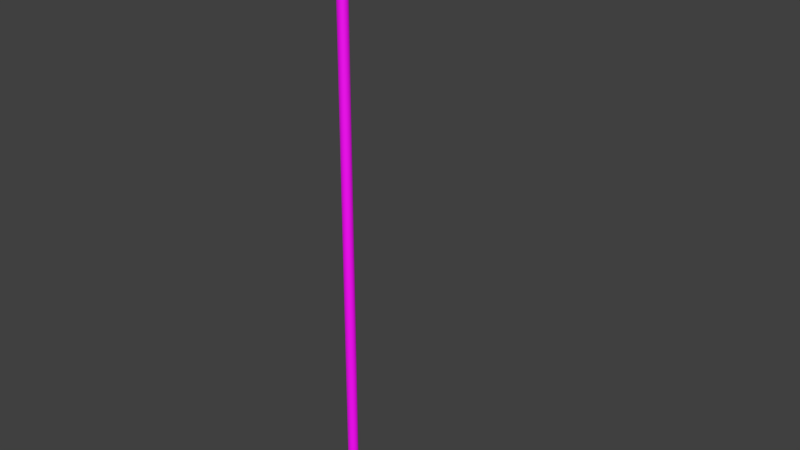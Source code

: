 # Source: golf-flag.blend  (saved by Blender 4.0.36; exported with 4.5.12 LTS)
import bpy
from mathutils import Matrix  # noqa: F401  (used for matrix-valued properties, if any)

bpy.ops.wm.read_factory_settings(use_empty=True)
scene = bpy.context.scene
scene.name = 'Scene'

# ---- collections
col_collection_1 = bpy.data.collections.new('Collection 1'); scene.collection.children.link(col_collection_1)

# ---- images (referenced by path relative to the original .blend; pixels are not part of the script)
import os
ASSET_DIR = os.environ.get("B2B_ASSET_DIR", "")  # directory of the original .blend (textures are referenced by path, not embedded)
HERE = os.path.dirname(os.path.abspath(__file__))  # packed textures are extracted next to this script under _unpacked/

def load_image(name, relpath, width, height, colorspace="sRGB"):
    """Load a texture the original file referenced (path relative to the .blend, or extracted next to this script)."""
    p = next((c for c in (os.path.join(HERE, relpath), os.path.join(ASSET_DIR, relpath)) if relpath and os.path.exists(c)), "")
    if p:
        img = bpy.data.images.load(p, check_existing=True)
        img.name = name
    else:  # same state as the original file: an image datablock whose file is absent (Cycles renders it pink)
        img = bpy.data.images.new(name, width, height)
        img.source = "FILE"
        img.filepath = "//" + (relpath or name)
    img.colorspace_settings.name = colorspace
    return img
img_golf_flag = load_image('golf-flag', 'golf-flag.png', 1024, 1024, 'sRGB')

# ---- materials (node trees are filled in below, after node groups)
mat_material = bpy.data.materials.new('Material')
mat_material.alpha_threshold = 0.0
mat_material.use_transparent_shadow = False
mat_material.preview_render_type = 'FLAT'
mat_material.roughness = 0.5
mat_material.specular_intensity = 0.0

# ---- material node trees
mat_material.use_nodes = True; mat_material.node_tree.nodes.clear()
_N = mat_material.node_tree.nodes; _L = mat_material.node_tree.links
n0 = _N.new('ShaderNodeBsdfPrincipled'); n0.name = 'Principled BSDF'; n0.location = (10, 300)
n0.inputs[3].default_value = 1.45
n1 = _N.new('ShaderNodeOutputMaterial'); n1.name = 'Material Output'; n1.location = (300, 300)
n2 = _N.new('ShaderNodeTexImage'); n2.name = 'Image Texture'; n2.location = (-280, 280)
n2.image = img_golf_flag
_L.new(n0.outputs[0], n1.inputs[0])
_L.new(n2.outputs[0], n0.inputs[0])
n1.is_active_output = True

# ---- world
world_world = bpy.data.worlds.new('World'); scene.world = world_world
world_world.color = (0.05088, 0.05088, 0.05088)
world_world.use_sun_shadow = False
world_world.sun_shadow_jitter_overblur = 0.0
world_world.cycles.sampling_method = 'MANUAL'
world_world.cycles.sample_map_resolution = 256

# ---- meshes
me_cylinder = bpy.data.meshes.new('Cylinder')
me_cylinder.from_pydata([(0.0, 0.02, -0.2007), (0.0, 0.02, 2.0), (0.003902, 0.01962, -0.2007), (0.003902, 0.01962, 2.0), (0.007654, 0.01848, -0.2007), (0.007654, 0.01848, 2.0), (0.01111, 0.01663, -0.2007), (0.01111, 0.01663, 2.0), (0.01414, 0.01414, -0.2007), (0.01414, 0.01414, 2.0), (0.01663, 0.01111, -0.2007), (0.01663, 0.01111, 2.0), (0.01848, 0.007654, -0.2007), (0.01848, 0.007654, 2.0), (0.01962, 0.003902, -0.2007), (0.01962, 0.003902, 2.0), (0.02, 1.51e-09, -0.2007), (0.02, 1.51e-09, 2.0), (0.01962, -0.003902, -0.2007), (0.01962, -0.003902, 2.0), (0.01848, -0.007654, -0.2007), (0.01848, -0.007654, 2.0), (0.01663, -0.01111, -0.2007), (0.01663, -0.01111, 2.0), (0.01414, -0.01414, -0.2007), (0.01414, -0.01414, 2.0), (0.01111, -0.01663, -0.2007), (0.01111, -0.01663, 2.0), (0.007654, -0.01848, -0.2007), (0.007654, -0.01848, 2.0), (0.003902, -0.01962, -0.2007), (0.003902, -0.01962, 2.0), (-6.517e-09, -0.02, -0.2007), (-6.517e-09, -0.02, 2.0), (-0.003902, -0.01962, -0.2007), (-0.003902, -0.01962, 2.0), (-0.007654, -0.01848, -0.2007), (-0.007654, -0.01848, 2.0), (-0.01111, -0.01663, -0.2007), (-0.01111, -0.01663, 2.0), (-0.01414, -0.01414, -0.2007), (-0.01414, -0.01414, 2.0), (-0.01663, -0.01111, -0.2007), (-0.01663, -0.01111, 2.0), (-0.01848, -0.007654, -0.2007), (-0.01848, -0.007654, 2.0), (-0.01962, -0.003902, -0.2007), (-0.01962, -0.003902, 2.0), (-0.02, 1.931e-08, -0.2007), (-0.02, 1.931e-08, 2.0), (-0.01962, 0.003902, -0.2007), (-0.01962, 0.003902, 2.0), (-0.01848, 0.007654, -0.2007), (-0.01848, 0.007654, 2.0), (-0.01663, 0.01111, -0.2007), (-0.01663, 0.01111, 2.0), (-0.01414, 0.01414, -0.2007), (-0.01414, 0.01414, 2.0), (-0.01111, 0.01663, -0.2007), (-0.01111, 0.01663, 2.0), (-0.007654, 0.01848, -0.2007), (-0.007654, 0.01848, 2.0), (-0.003902, 0.01962, -0.2007), (-0.003902, 0.01962, 2.0), (-0.04203, -0.02749, 1.656), (-0.04203, -0.02749, 1.948), (-0.04203, 0.02752, 1.656), (-0.04203, 0.02752, 1.948), (0.513, -0.009271, 1.753), (0.513, -0.009271, 1.852), (0.513, 0.009304, 1.753), (0.513, 0.009304, 1.852), (0.0, 0.02, 0.3495), (0.0, 0.02, 0.8997), (0.0, 0.02, 1.45), (0.003902, 0.01962, 1.45), (0.003902, 0.01962, 0.8997), (0.003902, 0.01962, 0.3495), (0.007654, 0.01848, 1.45), (0.007654, 0.01848, 0.8997), (0.007654, 0.01848, 0.3495), (0.01111, 0.01663, 1.45), (0.01111, 0.01663, 0.8997), (0.01111, 0.01663, 0.3495), (0.01414, 0.01414, 1.45), (0.01414, 0.01414, 0.8997), (0.01414, 0.01414, 0.3495), (0.01663, 0.01111, 1.45), (0.01663, 0.01111, 0.8997), (0.01663, 0.01111, 0.3495), (0.01848, 0.007654, 1.45), (0.01848, 0.007654, 0.8997), (0.01848, 0.007654, 0.3495), (0.01962, 0.003902, 1.45), (0.01962, 0.003902, 0.8997), (0.01962, 0.003902, 0.3495), (0.02, 1.51e-09, 1.45), (0.02, 1.51e-09, 0.8997), (0.02, 1.51e-09, 0.3495), (0.01962, -0.003902, 1.45), (0.01962, -0.003902, 0.8997), (0.01962, -0.003902, 0.3495), (0.01848, -0.007654, 1.45), (0.01848, -0.007654, 0.8997), (0.01848, -0.007654, 0.3495), (0.01663, -0.01111, 1.45), (0.01663, -0.01111, 0.8997), (0.01663, -0.01111, 0.3495), (0.01414, -0.01414, 1.45), (0.01414, -0.01414, 0.8997), (0.01414, -0.01414, 0.3495), (0.01111, -0.01663, 1.45), (0.01111, -0.01663, 0.8997), (0.01111, -0.01663, 0.3495), (0.007654, -0.01848, 1.45), (0.007654, -0.01848, 0.8997), (0.007654, -0.01848, 0.3495), (0.003902, -0.01962, 1.45), (0.003902, -0.01962, 0.8997), (0.003902, -0.01962, 0.3495), (-6.517e-09, -0.02, 1.45), (-6.517e-09, -0.02, 0.8997), (-6.517e-09, -0.02, 0.3495), (-0.003902, -0.01962, 1.45), (-0.003902, -0.01962, 0.8997), (-0.003902, -0.01962, 0.3495), (-0.007654, -0.01848, 1.45), (-0.007654, -0.01848, 0.8997), (-0.007654, -0.01848, 0.3495), (-0.01111, -0.01663, 1.45), (-0.01111, -0.01663, 0.8997), (-0.01111, -0.01663, 0.3495), (-0.01414, -0.01414, 1.45), (-0.01414, -0.01414, 0.8997), (-0.01414, -0.01414, 0.3495), (-0.01663, -0.01111, 1.45), (-0.01663, -0.01111, 0.8997), (-0.01663, -0.01111, 0.3495), (-0.01848, -0.007654, 1.45), (-0.01848, -0.007654, 0.8997), (-0.01848, -0.007654, 0.3495), (-0.01962, -0.003902, 1.45), (-0.01962, -0.003902, 0.8997), (-0.01962, -0.003902, 0.3495), (-0.02, 1.931e-08, 1.45), (-0.02, 1.931e-08, 0.8997), (-0.02, 1.931e-08, 0.3495), (-0.01962, 0.003902, 1.45), (-0.01962, 0.003902, 0.8997), (-0.01962, 0.003902, 0.3495), (-0.01848, 0.007654, 1.45), (-0.01848, 0.007654, 0.8997), (-0.01848, 0.007654, 0.3495), (-0.01663, 0.01111, 1.45), (-0.01663, 0.01111, 0.8997), (-0.01663, 0.01111, 0.3495), (-0.01414, 0.01414, 1.45), (-0.01414, 0.01414, 0.8997), (-0.01414, 0.01414, 0.3495), (-0.01111, 0.01663, 1.45), (-0.01111, 0.01663, 0.8997), (-0.01111, 0.01663, 0.3495), (-0.007654, 0.01848, 1.45), (-0.007654, 0.01848, 0.8997), (-0.007654, 0.01848, 0.3495), (-0.003902, 0.01962, 1.45), (-0.003902, 0.01962, 0.8997), (-0.003902, 0.01962, 0.3495)], [], [(74, 1, 3, 75), (75, 3, 5, 78), (78, 5, 7, 81), (81, 7, 9, 84), (84, 9, 11, 87), (87, 11, 13, 90), (90, 13, 15, 93), (93, 15, 17, 96), (96, 17, 19, 99), (99, 19, 21, 102), (102, 21, 23, 105), (105, 23, 25, 108), (108, 25, 27, 111), (111, 27, 29, 114), (114, 29, 31, 117), (117, 31, 33, 120), (120, 33, 35, 123), (123, 35, 37, 126), (126, 37, 39, 129), (129, 39, 41, 132), (132, 41, 43, 135), (135, 43, 45, 138), (138, 45, 47, 141), (141, 47, 49, 144), (144, 49, 51, 147), (147, 51, 53, 150), (150, 53, 55, 153), (153, 55, 57, 156), (156, 57, 59, 159), (159, 59, 61, 162), (3, 1, 63, 61, 59, 57, 55, 53, 51, 49, 47, 45, 43, 41, 39, 37, 35, 33, 31, 29, 27, 25, 23, 21, 19, 17, 15, 13, 11, 9, 7, 5), (165, 63, 1, 74), (162, 61, 63, 165), (0, 2, 4, 6, 8, 10, 12, 14, 16, 18, 20, 22, 24, 26, 28, 30, 32, 34, 36, 38, 40, 42, 44, 46, 48, 50, 52, 54, 56, 58, 60, 62), (65, 67, 66, 64), (67, 71, 70, 66), (71, 69, 68, 70), (69, 65, 64, 68), (64, 66, 70, 68), (69, 71, 67, 65), (60, 164, 167, 62), (164, 163, 166, 167), (163, 162, 165, 166), (62, 167, 72, 0), (167, 166, 73, 72), (166, 165, 74, 73), (58, 161, 164, 60), (161, 160, 163, 164), (160, 159, 162, 163), (56, 158, 161, 58), (158, 157, 160, 161), (157, 156, 159, 160), (54, 155, 158, 56), (155, 154, 157, 158), (154, 153, 156, 157), (52, 152, 155, 54), (152, 151, 154, 155), (151, 150, 153, 154), (50, 149, 152, 52), (149, 148, 151, 152), (148, 147, 150, 151), (48, 146, 149, 50), (146, 145, 148, 149), (145, 144, 147, 148), (46, 143, 146, 48), (143, 142, 145, 146), (142, 141, 144, 145), (44, 140, 143, 46), (140, 139, 142, 143), (139, 138, 141, 142), (42, 137, 140, 44), (137, 136, 139, 140), (136, 135, 138, 139), (40, 134, 137, 42), (134, 133, 136, 137), (133, 132, 135, 136), (38, 131, 134, 40), (131, 130, 133, 134), (130, 129, 132, 133), (36, 128, 131, 38), (128, 127, 130, 131), (127, 126, 129, 130), (34, 125, 128, 36), (125, 124, 127, 128), (124, 123, 126, 127), (32, 122, 125, 34), (122, 121, 124, 125), (121, 120, 123, 124), (30, 119, 122, 32), (119, 118, 121, 122), (118, 117, 120, 121), (28, 116, 119, 30), (116, 115, 118, 119), (115, 114, 117, 118), (26, 113, 116, 28), (113, 112, 115, 116), (112, 111, 114, 115), (24, 110, 113, 26), (110, 109, 112, 113), (109, 108, 111, 112), (22, 107, 110, 24), (107, 106, 109, 110), (106, 105, 108, 109), (20, 104, 107, 22), (104, 103, 106, 107), (103, 102, 105, 106), (18, 101, 104, 20), (101, 100, 103, 104), (100, 99, 102, 103), (16, 98, 101, 18), (98, 97, 100, 101), (97, 96, 99, 100), (14, 95, 98, 16), (95, 94, 97, 98), (94, 93, 96, 97), (12, 92, 95, 14), (92, 91, 94, 95), (91, 90, 93, 94), (10, 89, 92, 12), (89, 88, 91, 92), (88, 87, 90, 91), (8, 86, 89, 10), (86, 85, 88, 89), (85, 84, 87, 88), (6, 83, 86, 8), (83, 82, 85, 86), (82, 81, 84, 85), (4, 80, 83, 6), (80, 79, 82, 83), (79, 78, 81, 82), (2, 77, 80, 4), (77, 76, 79, 80), (76, 75, 78, 79), (0, 72, 77, 2), (72, 73, 76, 77), (73, 74, 75, 76)])
_uv = me_cylinder.uv_layers.new(name='UVMap')
_uv.uv.foreach_set('vector', [0.6777, 0.5289, 0.6777, 0.9756, 0.6748, 0.9756, 0.6748, 0.5289, 0.6748, 0.5289, 0.6748, 0.9756, 0.6719, 0.9756, 0.6719, 0.5289, 0.6719, 0.5289, 0.6719, 0.9756, 0.6693, 0.9756, 0.6693, 0.5289, 0.6693, 0.5289, 0.6693, 0.9756, 0.667, 0.9756, 0.667, 0.5289, 0.8227, 0.02436, 0.8227, 0.4711, 0.8204, 0.4711, 0.8204, 0.02436, 0.8204, 0.02436, 0.8204, 0.4711, 0.8177, 0.4711, 0.8177, 0.02436, 0.8177, 0.02436, 0.8177, 0.4711, 0.8149, 0.4711, 0.8149, 0.02436, 0.8149, 0.02436, 0.8149, 0.4711, 0.8119, 0.4711, 0.8119, 0.02436, 0.8119, 0.02436, 0.8119, 0.4711, 0.809, 0.4711, 0.809, 0.02436, 0.809, 0.02436, 0.809, 0.4711, 0.8061, 0.4711, 0.8061, 0.02436, 0.8061, 0.02436, 0.8061, 0.4711, 0.8035, 0.4711, 0.8035, 0.02436, 0.8035, 0.02436, 0.8035, 0.4711, 0.8012, 0.4711, 0.8012, 0.02436, 0.08991, 0.9705, 0.08991, 0.5238, 0.09222, 0.5238, 0.09222, 0.9705, 0.09222, 0.9705, 0.09222, 0.5238, 0.09485, 0.5238, 0.09485, 0.9705, 0.09485, 0.9705, 0.09485, 0.5238, 0.0977, 0.5238, 0.0977, 0.9705, 0.0977, 0.9705, 0.0977, 0.5238, 0.1007, 0.5238, 0.1007, 0.9705, 0.1007, 0.9705, 0.1007, 0.5238, 0.1036, 0.5238, 0.1036, 0.9705, 0.1036, 0.9705, 0.1036, 0.5238, 0.1065, 0.5238, 0.1065, 0.9705, 0.1065, 0.9705, 0.1065, 0.5238, 0.1091, 0.5238, 0.1091, 0.9705, 0.1091, 0.9705, 0.1091, 0.5238, 0.1114, 0.5238, 0.1114, 0.9705, 0.1785, 0.5238, 0.1785, 0.9705, 0.1762, 0.9705, 0.1762, 0.5238, 0.1762, 0.5238, 0.1762, 0.9705, 0.1736, 0.9705, 0.1736, 0.5238, 0.1736, 0.5238, 0.1736, 0.9705, 0.1707, 0.9705, 0.1707, 0.5238, 0.1707, 0.5238, 0.1707, 0.9705, 0.1678, 0.9705, 0.1678, 0.5238, 0.1678, 0.5238, 0.1678, 0.9705, 0.1648, 0.9705, 0.1648, 0.5238, 0.1648, 0.5238, 0.1648, 0.9705, 0.1619, 0.9705, 0.1619, 0.5238, 0.1619, 0.5238, 0.1619, 0.9705, 0.1593, 0.9705, 0.1593, 0.5238, 0.1593, 0.5238, 0.1593, 0.9705, 0.157, 0.9705, 0.157, 0.5238, 0.6885, 0.5289, 0.6885, 0.9756, 0.6862, 0.9756, 0.6862, 0.5289, 0.6862, 0.5289, 0.6862, 0.9756, 0.6835, 0.9756, 0.6835, 0.5289, 0.949, 0.8064, 0.9519, 0.8064, 0.9549, 0.807, 0.9576, 0.8082, 0.9601, 0.81, 0.9622, 0.8122, 0.9638, 0.8149, 0.965, 0.8178, 0.9655, 0.8209, 0.9655, 0.8241, 0.965, 0.8272, 0.9638, 0.8302, 0.9622, 0.8328, 0.9601, 0.8351, 0.9576, 0.8369, 0.9549, 0.8381, 0.9519, 0.8387, 0.949, 0.8387, 0.9461, 0.8381, 0.9433, 0.8369, 0.9409, 0.8351, 0.9388, 0.8329, 0.9371, 0.8302, 0.936, 0.8273, 0.9354, 0.8241, 0.9354, 0.821, 0.936, 0.8178, 0.9371, 0.8149, 0.9388, 0.8122, 0.9409, 0.81, 0.9433, 0.8082, 0.9461, 0.807, 0.6807, 0.5289, 0.6807, 0.9756, 0.6777, 0.9756, 0.6777, 0.5289, 0.6835, 0.5289, 0.6835, 0.9756, 0.6807, 0.9756, 0.6807, 0.5289, 0.9519, 0.9198, 0.949, 0.9197, 0.9461, 0.9191, 0.9433, 0.9179, 0.9409, 0.9161, 0.9388, 0.9139, 0.9371, 0.9112, 0.936, 0.9083, 0.9354, 0.9052, 0.9354, 0.902, 0.936, 0.8989, 0.9371, 0.8959, 0.9388, 0.8933, 0.9409, 0.891, 0.9433, 0.8893, 0.9461, 0.888, 0.949, 0.8874, 0.9519, 0.8874, 0.9549, 0.8881, 0.9576, 0.8893, 0.9601, 0.891, 0.9622, 0.8933, 0.9638, 0.8959, 0.965, 0.8989, 0.9655, 0.902, 0.9655, 0.9052, 0.965, 0.9083, 0.9638, 0.9113, 0.9622, 0.9139, 0.9601, 0.9161, 0.9576, 0.9179, 0.9549, 0.9191, 0.9354, 0.5198, 0.9772, 0.5198, 0.9772, 0.7577, 0.9354, 0.7577, 0.291, 0.4751, 0.3647, 0.02436, 0.4399, 0.02436, 0.5136, 0.4751, 0.3794, 0.6041, 0.3653, 0.6041, 0.3653, 0.5238, 0.3794, 0.5238, 0.1717, 0.02436, 0.2454, 0.4751, 0.0228, 0.4751, 0.09652, 0.02436, 0.5592, 0.02436, 0.601, 0.02436, 0.5872, 0.4802, 0.5731, 0.4802, 0.6746, 0.4802, 0.6605, 0.4802, 0.6467, 0.02436, 0.6885, 0.02436, 0.5845, 0.9756, 0.5845, 0.5289, 0.5873, 0.5289, 0.5873, 0.9756, 0.739, 0.4711, 0.739, 0.02436, 0.7418, 0.02436, 0.7418, 0.4711, 0.952, 0.02436, 0.952, 0.4711, 0.9491, 0.4711, 0.9491, 0.02436, 0.5873, 0.9756, 0.5873, 0.5289, 0.5903, 0.5289, 0.5903, 0.9756, 0.7418, 0.4711, 0.7418, 0.02436, 0.7448, 0.02436, 0.7448, 0.4711, 0.9491, 0.02436, 0.9491, 0.4711, 0.9461, 0.4711, 0.9461, 0.02436, 0.5818, 0.9756, 0.5818, 0.5289, 0.5845, 0.5289, 0.5845, 0.9756, 0.7364, 0.4711, 0.7364, 0.02436, 0.739, 0.02436, 0.739, 0.4711, 0.9546, 0.02436, 0.9546, 0.4711, 0.952, 0.4711, 0.952, 0.02436, 0.5795, 0.9756, 0.5795, 0.5289, 0.5818, 0.5289, 0.5818, 0.9756, 0.7341, 0.4711, 0.7341, 0.02436, 0.7364, 0.02436, 0.7364, 0.4711, 0.9569, 0.02436, 0.9569, 0.4711, 0.9546, 0.4711, 0.9546, 0.02436, 0.4273, 0.5238, 0.4273, 0.9705, 0.425, 0.9705, 0.425, 0.5238, 0.8875, 0.4711, 0.8875, 0.02436, 0.8898, 0.02436, 0.8898, 0.4711, 0.4944, 0.5238, 0.4944, 0.9705, 0.4921, 0.9705, 0.4921, 0.5238, 0.43, 0.5238, 0.43, 0.9705, 0.4273, 0.9705, 0.4273, 0.5238, 0.8848, 0.4711, 0.8848, 0.02436, 0.8875, 0.02436, 0.8875, 0.4711, 0.4971, 0.5238, 0.4971, 0.9705, 0.4944, 0.9705, 0.4944, 0.5238, 0.4328, 0.5238, 0.4328, 0.9705, 0.43, 0.9705, 0.43, 0.5238, 0.882, 0.4711, 0.882, 0.02436, 0.8848, 0.02436, 0.8848, 0.4711, 0.4999, 0.5238, 0.4999, 0.9705, 0.4971, 0.9705, 0.4971, 0.5238, 0.4358, 0.5238, 0.4358, 0.9705, 0.4328, 0.9705, 0.4328, 0.5238, 0.879, 0.4711, 0.879, 0.02436, 0.882, 0.02436, 0.882, 0.4711, 0.5029, 0.5238, 0.5029, 0.9705, 0.4999, 0.9705, 0.4999, 0.5238, 0.4387, 0.5238, 0.4387, 0.9705, 0.4358, 0.9705, 0.4358, 0.5238, 0.8761, 0.4711, 0.8761, 0.02436, 0.879, 0.02436, 0.879, 0.4711, 0.5058, 0.5238, 0.5058, 0.9705, 0.5029, 0.9705, 0.5029, 0.5238, 0.4416, 0.5238, 0.4416, 0.9705, 0.4387, 0.9705, 0.4387, 0.5238, 0.8732, 0.4711, 0.8732, 0.02436, 0.8761, 0.02436, 0.8761, 0.4711, 0.5087, 0.5238, 0.5087, 0.9705, 0.5058, 0.9705, 0.5058, 0.5238, 0.4442, 0.5238, 0.4442, 0.9705, 0.4416, 0.9705, 0.4416, 0.5238, 0.8706, 0.4711, 0.8706, 0.02436, 0.8732, 0.02436, 0.8732, 0.4711, 0.5113, 0.5238, 0.5113, 0.9705, 0.5087, 0.9705, 0.5087, 0.5238, 0.4465, 0.5238, 0.4465, 0.9705, 0.4442, 0.9705, 0.4442, 0.5238, 0.8683, 0.4711, 0.8683, 0.02436, 0.8706, 0.02436, 0.8706, 0.4711, 0.5136, 0.5238, 0.5136, 0.9705, 0.5113, 0.9705, 0.5113, 0.5238, 0.2433, 0.9705, 0.2433, 0.5238, 0.2456, 0.5238, 0.2456, 0.9705, 0.3104, 0.9705, 0.3104, 0.5238, 0.3127, 0.5238, 0.3127, 0.9705, 0.042, 0.9705, 0.042, 0.5238, 0.0443, 0.5238, 0.0443, 0.9705, 0.2407, 0.9705, 0.2407, 0.5238, 0.2433, 0.5238, 0.2433, 0.9705, 0.3078, 0.9705, 0.3078, 0.5238, 0.3104, 0.5238, 0.3104, 0.9705, 0.03938, 0.9705, 0.03938, 0.5238, 0.042, 0.5238, 0.042, 0.9705, 0.2378, 0.9705, 0.2378, 0.5238, 0.2407, 0.5238, 0.2407, 0.9705, 0.3049, 0.9705, 0.3049, 0.5238, 0.3078, 0.5238, 0.3078, 0.9705, 0.03652, 0.9705, 0.03652, 0.5238, 0.03938, 0.5238, 0.03938, 0.9705, 0.2349, 0.9705, 0.2349, 0.5238, 0.2378, 0.5238, 0.2378, 0.9705, 0.302, 0.9705, 0.302, 0.5238, 0.3049, 0.5238, 0.3049, 0.9705, 0.03356, 0.9705, 0.03356, 0.5238, 0.03652, 0.5238, 0.03652, 0.9705, 0.2319, 0.9705, 0.2319, 0.5238, 0.2349, 0.5238, 0.2349, 0.9705, 0.299, 0.9705, 0.299, 0.5238, 0.302, 0.5238, 0.302, 0.9705, 0.03059, 0.9705, 0.03059, 0.5238, 0.03356, 0.5238, 0.03356, 0.9705, 0.2291, 0.9705, 0.2291, 0.5238, 0.2319, 0.5238, 0.2319, 0.9705, 0.2962, 0.9705, 0.2962, 0.5238, 0.299, 0.5238, 0.299, 0.9705, 0.02774, 0.9705, 0.02774, 0.5238, 0.03059, 0.5238, 0.03059, 0.9705, 0.2264, 0.9705, 0.2264, 0.5238, 0.2291, 0.5238, 0.2291, 0.9705, 0.2935, 0.9705, 0.2935, 0.5238, 0.2962, 0.5238, 0.2962, 0.9705, 0.02511, 0.9705, 0.02511, 0.5238, 0.02774, 0.5238, 0.02774, 0.9705, 0.2241, 0.9705, 0.2241, 0.5238, 0.2264, 0.5238, 0.2264, 0.9705, 0.2912, 0.9705, 0.2912, 0.5238, 0.2935, 0.5238, 0.2935, 0.9705, 0.0228, 0.9705, 0.0228, 0.5238, 0.02511, 0.5238, 0.02511, 0.9705, 0.8035, 0.5198, 0.8035, 0.9666, 0.8012, 0.9666, 0.8012, 0.5198, 0.8706, 0.5198, 0.8706, 0.9666, 0.8683, 0.9666, 0.8683, 0.5198, 0.7364, 0.5198, 0.7364, 0.9666, 0.7341, 0.9666, 0.7341, 0.5198, 0.8061, 0.5198, 0.8061, 0.9666, 0.8035, 0.9666, 0.8035, 0.5198, 0.8732, 0.5198, 0.8732, 0.9666, 0.8706, 0.9666, 0.8706, 0.5198, 0.739, 0.5198, 0.739, 0.9666, 0.7364, 0.9666, 0.7364, 0.5198, 0.809, 0.5198, 0.809, 0.9666, 0.8061, 0.9666, 0.8061, 0.5198, 0.8761, 0.5198, 0.8761, 0.9666, 0.8732, 0.9666, 0.8732, 0.5198, 0.7419, 0.5198, 0.7419, 0.9666, 0.739, 0.9666, 0.739, 0.5198, 0.8119, 0.5198, 0.8119, 0.9666, 0.809, 0.9666, 0.809, 0.5198, 0.879, 0.5198, 0.879, 0.9666, 0.8761, 0.9666, 0.8761, 0.5198, 0.7448, 0.5198, 0.7448, 0.9666, 0.7419, 0.9666, 0.7419, 0.5198, 0.8149, 0.5198, 0.8149, 0.9666, 0.8119, 0.9666, 0.8119, 0.5198, 0.882, 0.5198, 0.882, 0.9666, 0.879, 0.9666, 0.879, 0.5198, 0.7478, 0.5198, 0.7478, 0.9666, 0.7448, 0.9666, 0.7448, 0.5198, 0.8177, 0.5198, 0.8177, 0.9666, 0.8149, 0.9666, 0.8149, 0.5198, 0.8848, 0.5198, 0.8848, 0.9666, 0.882, 0.9666, 0.882, 0.5198, 0.7506, 0.5198, 0.7506, 0.9666, 0.7478, 0.9666, 0.7478, 0.5198, 0.8204, 0.5198, 0.8204, 0.9666, 0.8177, 0.9666, 0.8177, 0.5198, 0.8875, 0.5198, 0.8875, 0.9666, 0.8848, 0.9666, 0.8848, 0.5198, 0.7533, 0.5198, 0.7533, 0.9666, 0.7506, 0.9666, 0.7506, 0.5198, 0.8227, 0.5198, 0.8227, 0.9666, 0.8204, 0.9666, 0.8204, 0.5198, 0.8898, 0.5198, 0.8898, 0.9666, 0.8875, 0.9666, 0.8875, 0.5198, 0.7556, 0.5198, 0.7556, 0.9666, 0.7533, 0.9666, 0.7533, 0.5198, 0.5987, 0.9756, 0.5987, 0.5289, 0.601, 0.5289, 0.601, 0.9756, 0.7533, 0.4711, 0.7533, 0.02436, 0.7556, 0.02436, 0.7556, 0.4711, 0.9377, 0.02436, 0.9377, 0.4711, 0.9354, 0.4711, 0.9354, 0.02436, 0.5961, 0.9756, 0.5961, 0.5289, 0.5987, 0.5289, 0.5987, 0.9756, 0.7506, 0.4711, 0.7506, 0.02436, 0.7533, 0.02436, 0.7533, 0.4711, 0.9403, 0.02436, 0.9403, 0.4711, 0.9377, 0.4711, 0.9377, 0.02436, 0.5933, 0.9756, 0.5933, 0.5289, 0.5961, 0.5289, 0.5961, 0.9756, 0.7478, 0.4711, 0.7478, 0.02436, 0.7506, 0.02436, 0.7506, 0.4711, 0.9432, 0.02436, 0.9432, 0.4711, 0.9403, 0.4711, 0.9403, 0.02436, 0.5903, 0.9756, 0.5903, 0.5289, 0.5933, 0.5289, 0.5933, 0.9756, 0.7448, 0.4711, 0.7448, 0.02436, 0.7478, 0.02436, 0.7478, 0.4711, 0.9461, 0.02436, 0.9461, 0.4711, 0.9432, 0.4711, 0.9432, 0.02436])
me_cylinder.materials.append(mat_material)
me_cylinder.use_remesh_preserve_volume = False
me_cylinder.use_remesh_preserve_attributes = False
me_cylinder.use_mirror_vertex_groups = False
me_cylinder.update()

# ---- objects
ob_flag = bpy.data.objects.new('flag', me_cylinder)

# ---- transforms, parenting, visibility, modifiers, constraints
ob_flag.location = (0.0, 0.0, 0.0)
ob_flag.lineart.crease_threshold = 0.0

# ---- collection membership
col_collection_1.objects.link(ob_flag)

# ---- scene / render settings (as saved in the file)
scene.frame_start = 1; scene.frame_end = 250; scene.frame_set(1)
scene.render.engine = 'BLENDER_EEVEE_NEXT'
scene.render.resolution_percentage = 50
scene.render.dither_intensity = 0.0
scene.cycles.use_denoising = False
scene.cycles.samples = 10
scene.cycles.sampling_pattern = 'TABULATED_SOBOL'
scene.cycles.light_sampling_threshold = 0.0
scene.cycles.use_adaptive_sampling = False
scene.cycles.use_light_tree = False
scene.cycles.blur_glossy = 0.0
scene.cycles.pixel_filter_type = 'GAUSSIAN'
scene.cycles.sample_clamp_indirect = 0.0
scene.view_settings.view_transform = 'Standard'
bpy.context.view_layer.update()

# ---- added for rendering (the .blend has no active camera and no usable light): camera, sun
cam_auto = bpy.data.cameras.new('AutoCamera')
cam_auto.lens = 50.0
cam_auto.sensor_width = 36.0
cam_auto.clip_end = 1000.0
ob_auto_camera = bpy.data.objects.new('AutoCamera', cam_auto)
scene.collection.objects.link(ob_auto_camera)
ob_auto_camera.location = (2.33598, -2.52059, 2.58006)
ob_auto_camera.rotation_euler = (1.09748, -7.21219e-08, 0.694738)
scene.camera = ob_auto_camera
light_auto_sun = bpy.data.lights.new('AutoSun', 'SUN')
light_auto_sun.energy = 3.0
light_auto_sun.angle = 0.0523599
ob_auto_sun = bpy.data.objects.new('AutoSun', light_auto_sun)
scene.collection.objects.link(ob_auto_sun)
ob_auto_sun.rotation_euler = (0.872665, 0.174533, 0.523599)
bpy.context.view_layer.update()
